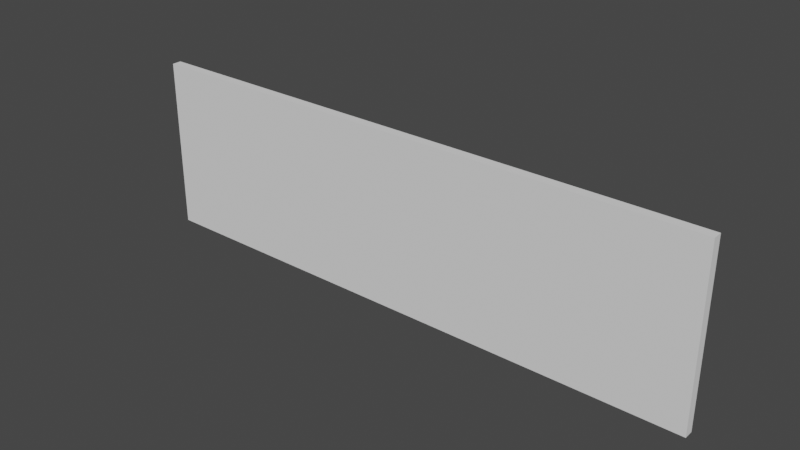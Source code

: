 # Source: ModularStraight.blend  (saved by Blender 3.6.11; exported with 4.5.12 LTS)
import bpy
from mathutils import Matrix  # noqa: F401  (used for matrix-valued properties, if any)

bpy.ops.wm.read_factory_settings(use_empty=True)
scene = bpy.context.scene
scene.name = 'Scene'

# ---- collections
col_collection = bpy.data.collections.new('Collection'); scene.collection.children.link(col_collection)

# ---- world
world_world = bpy.data.worlds.new('World'); scene.world = world_world
world_world.use_nodes = True; world_world.node_tree.nodes.clear()
_N = world_world.node_tree.nodes; _L = world_world.node_tree.links
n0 = _N.new('ShaderNodeOutputWorld'); n0.name = 'World Output'; n0.location = (300, 300)
n1 = _N.new('ShaderNodeBackground'); n1.name = 'Background'; n1.location = (10, 300)
n1.inputs[0].default_value = (0.05088, 0.05088, 0.05088, 1.0)
_L.new(n1.outputs[0], n0.inputs[0])
n0.is_active_output = True
world_world.color = (0.05088, 0.05088, 0.05088)
world_world.use_sun_shadow = False
world_world.sun_shadow_jitter_overblur = 0.0

# ---- meshes
me_cube_005 = bpy.data.meshes.new('Cube.005')
me_cube_005.from_pydata([(-1.0, -1.0, -1.0), (-1.0, -1.0, 1.0), (-1.0, 1.0, -1.0), (-1.0, 1.0, 1.0), (1.0, -1.0, -1.0), (1.0, -1.0, 1.0), (1.0, 1.0, -1.0), (1.0, 1.0, 1.0), (0.9459, 1.0, -1.0), (0.8919, 1.0, -1.0), (0.8378, 1.0, -1.0), (0.7838, 1.0, -1.0), (0.7297, 1.0, -1.0), (0.6757, 1.0, -1.0), (0.6216, 1.0, -1.0), (0.5676, 1.0, -1.0), (0.5135, 1.0, -1.0), (0.4595, 1.0, -1.0), (0.4054, 1.0, -1.0), (0.3514, 1.0, -1.0), (0.2973, 1.0, -1.0), (0.2432, 1.0, -1.0), (0.1892, 1.0, -1.0), (0.1351, 1.0, -1.0), (0.08108, 1.0, -1.0), (0.02703, 1.0, -1.0), (-0.02703, 1.0, -1.0), (-0.08108, 1.0, -1.0), (-0.1351, 1.0, -1.0), (-0.1892, 1.0, -1.0), (-0.2432, 1.0, -1.0), (-0.2973, 1.0, -1.0), (-0.3514, 1.0, -1.0), (-0.4054, 1.0, -1.0), (-0.4595, 1.0, -1.0), (-0.5135, 1.0, -1.0), (-0.5676, 1.0, -1.0), (-0.6216, 1.0, -1.0), (-0.6757, 1.0, -1.0), (-0.7297, 1.0, -1.0), (-0.7838, 1.0, -1.0), (-0.8378, 1.0, -1.0), (-0.8919, 1.0, -1.0), (-0.9459, 1.0, -1.0), (-0.9459, 1.0, 1.0), (-0.8919, 1.0, 1.0), (-0.8378, 1.0, 1.0), (-0.7838, 1.0, 1.0), (-0.7297, 1.0, 1.0), (-0.6757, 1.0, 1.0), (-0.6216, 1.0, 1.0), (-0.5676, 1.0, 1.0), (-0.5135, 1.0, 1.0), (-0.4595, 1.0, 1.0), (-0.4054, 1.0, 1.0), (-0.3514, 1.0, 1.0), (-0.2973, 1.0, 1.0), (-0.2432, 1.0, 1.0), (-0.1892, 1.0, 1.0), (-0.1351, 1.0, 1.0), (-0.08108, 1.0, 1.0), (-0.02703, 1.0, 1.0), (0.02703, 1.0, 1.0), (0.08108, 1.0, 1.0), (0.1351, 1.0, 1.0), (0.1892, 1.0, 1.0), (0.2432, 1.0, 1.0), (0.2973, 1.0, 1.0), (0.3514, 1.0, 1.0), (0.4054, 1.0, 1.0), (0.4595, 1.0, 1.0), (0.5135, 1.0, 1.0), (0.5676, 1.0, 1.0), (0.6216, 1.0, 1.0), (0.6757, 1.0, 1.0), (0.7297, 1.0, 1.0), (0.7838, 1.0, 1.0), (0.8378, 1.0, 1.0), (0.8919, 1.0, 1.0), (0.9459, 1.0, 1.0), (-0.9459, -1.0, -1.0), (-0.8919, -1.0, -1.0), (-0.8378, -1.0, -1.0), (-0.7838, -1.0, -1.0), (-0.7297, -1.0, -1.0), (-0.6757, -1.0, -1.0), (-0.6216, -1.0, -1.0), (-0.5676, -1.0, -1.0), (-0.5135, -1.0, -1.0), (-0.4595, -1.0, -1.0), (-0.4054, -1.0, -1.0), (-0.3514, -1.0, -1.0), (-0.2973, -1.0, -1.0), (-0.2432, -1.0, -1.0), (-0.1892, -1.0, -1.0), (-0.1351, -1.0, -1.0), (-0.08108, -1.0, -1.0), (-0.02703, -1.0, -1.0), (0.02703, -1.0, -1.0), (0.08108, -1.0, -1.0), (0.1351, -1.0, -1.0), (0.1892, -1.0, -1.0), (0.2432, -1.0, -1.0), (0.2973, -1.0, -1.0), (0.3514, -1.0, -1.0), (0.4054, -1.0, -1.0), (0.4595, -1.0, -1.0), (0.5135, -1.0, -1.0), (0.5676, -1.0, -1.0), (0.6216, -1.0, -1.0), (0.6757, -1.0, -1.0), (0.7297, -1.0, -1.0), (0.7838, -1.0, -1.0), (0.8378, -1.0, -1.0), (0.8919, -1.0, -1.0), (0.9459, -1.0, -1.0), (0.9459, -1.0, 1.0), (0.8919, -1.0, 1.0), (0.8378, -1.0, 1.0), (0.7838, -1.0, 1.0), (0.7297, -1.0, 1.0), (0.6757, -1.0, 1.0), (0.6216, -1.0, 1.0), (0.5676, -1.0, 1.0), (0.5135, -1.0, 1.0), (0.4595, -1.0, 1.0), (0.4054, -1.0, 1.0), (0.3514, -1.0, 1.0), (0.2973, -1.0, 1.0), (0.2432, -1.0, 1.0), (0.1892, -1.0, 1.0), (0.1351, -1.0, 1.0), (0.08108, -1.0, 1.0), (0.02703, -1.0, 1.0), (-0.02703, -1.0, 1.0), (-0.08108, -1.0, 1.0), (-0.1351, -1.0, 1.0), (-0.1892, -1.0, 1.0), (-0.2432, -1.0, 1.0), (-0.2973, -1.0, 1.0), (-0.3514, -1.0, 1.0), (-0.4054, -1.0, 1.0), (-0.4595, -1.0, 1.0), (-0.5135, -1.0, 1.0), (-0.5676, -1.0, 1.0), (-0.6216, -1.0, 1.0), (-0.6757, -1.0, 1.0), (-0.7297, -1.0, 1.0), (-0.7838, -1.0, 1.0), (-0.8378, -1.0, 1.0), (-0.8919, -1.0, 1.0), (-0.9459, -1.0, 1.0)], [], [(0, 1, 3, 2), (8, 79, 7, 6), (6, 7, 5, 4), (80, 151, 1, 0), (8, 6, 4, 115), (44, 3, 1, 151), (7, 79, 116, 5), (79, 78, 117, 116), (78, 77, 118, 117), (77, 76, 119, 118), (76, 75, 120, 119), (75, 74, 121, 120), (74, 73, 122, 121), (73, 72, 123, 122), (72, 71, 124, 123), (71, 70, 125, 124), (70, 69, 126, 125), (69, 68, 127, 126), (68, 67, 128, 127), (67, 66, 129, 128), (66, 65, 130, 129), (65, 64, 131, 130), (64, 63, 132, 131), (63, 62, 133, 132), (62, 61, 134, 133), (61, 60, 135, 134), (60, 59, 136, 135), (59, 58, 137, 136), (58, 57, 138, 137), (57, 56, 139, 138), (56, 55, 140, 139), (55, 54, 141, 140), (54, 53, 142, 141), (53, 52, 143, 142), (52, 51, 144, 143), (51, 50, 145, 144), (50, 49, 146, 145), (49, 48, 147, 146), (48, 47, 148, 147), (47, 46, 149, 148), (46, 45, 150, 149), (45, 44, 151, 150), (2, 43, 80, 0), (43, 42, 81, 80), (42, 41, 82, 81), (41, 40, 83, 82), (40, 39, 84, 83), (39, 38, 85, 84), (38, 37, 86, 85), (37, 36, 87, 86), (36, 35, 88, 87), (35, 34, 89, 88), (34, 33, 90, 89), (33, 32, 91, 90), (32, 31, 92, 91), (31, 30, 93, 92), (30, 29, 94, 93), (29, 28, 95, 94), (28, 27, 96, 95), (27, 26, 97, 96), (26, 25, 98, 97), (25, 24, 99, 98), (24, 23, 100, 99), (23, 22, 101, 100), (22, 21, 102, 101), (21, 20, 103, 102), (20, 19, 104, 103), (19, 18, 105, 104), (18, 17, 106, 105), (17, 16, 107, 106), (16, 15, 108, 107), (15, 14, 109, 108), (14, 13, 110, 109), (13, 12, 111, 110), (12, 11, 112, 111), (11, 10, 113, 112), (10, 9, 114, 113), (9, 8, 115, 114), (4, 5, 116, 115), (115, 116, 117, 114), (114, 117, 118, 113), (113, 118, 119, 112), (112, 119, 120, 111), (111, 120, 121, 110), (110, 121, 122, 109), (109, 122, 123, 108), (108, 123, 124, 107), (107, 124, 125, 106), (106, 125, 126, 105), (105, 126, 127, 104), (104, 127, 128, 103), (103, 128, 129, 102), (102, 129, 130, 101), (101, 130, 131, 100), (100, 131, 132, 99), (99, 132, 133, 98), (98, 133, 134, 97), (97, 134, 135, 96), (96, 135, 136, 95), (95, 136, 137, 94), (94, 137, 138, 93), (93, 138, 139, 92), (92, 139, 140, 91), (91, 140, 141, 90), (90, 141, 142, 89), (89, 142, 143, 88), (88, 143, 144, 87), (87, 144, 145, 86), (86, 145, 146, 85), (85, 146, 147, 84), (84, 147, 148, 83), (83, 148, 149, 82), (82, 149, 150, 81), (81, 150, 151, 80), (2, 3, 44, 43), (43, 44, 45, 42), (42, 45, 46, 41), (41, 46, 47, 40), (40, 47, 48, 39), (39, 48, 49, 38), (38, 49, 50, 37), (37, 50, 51, 36), (36, 51, 52, 35), (35, 52, 53, 34), (34, 53, 54, 33), (33, 54, 55, 32), (32, 55, 56, 31), (31, 56, 57, 30), (30, 57, 58, 29), (29, 58, 59, 28), (28, 59, 60, 27), (27, 60, 61, 26), (26, 61, 62, 25), (25, 62, 63, 24), (24, 63, 64, 23), (23, 64, 65, 22), (22, 65, 66, 21), (21, 66, 67, 20), (20, 67, 68, 19), (19, 68, 69, 18), (18, 69, 70, 17), (17, 70, 71, 16), (16, 71, 72, 15), (15, 72, 73, 14), (14, 73, 74, 13), (13, 74, 75, 12), (12, 75, 76, 11), (11, 76, 77, 10), (10, 77, 78, 9), (9, 78, 79, 8)])
_uv = me_cube_005.uv_layers.new(name='UVMap')
_uv.uv.foreach_set('vector', [0.375, 0.0, 0.625, 0.0, 0.625, 0.25, 0.375, 0.25, 0.375, 0.4932, 0.625, 0.4932, 0.625, 0.5, 0.375, 0.5, 0.375, 0.5, 0.625, 0.5, 0.625, 0.75, 0.375, 0.75, 0.375, 0.9932, 0.625, 0.9932, 0.625, 1.0, 0.375, 1.0, 0.3682, 0.5, 0.375, 0.5, 0.375, 0.75, 0.3682, 0.75, 0.8682, 0.5, 0.875, 0.5, 0.875, 0.75, 0.8682, 0.75, 0.625, 0.5, 0.6318, 0.5, 0.6318, 0.75, 0.625, 0.75, 0.6318, 0.5, 0.6385, 0.5, 0.6385, 0.75, 0.6318, 0.75, 0.6385, 0.5, 0.6453, 0.5, 0.6453, 0.75, 0.6385, 0.75, 0.6453, 0.5, 0.652, 0.5, 0.652, 0.75, 0.6453, 0.75, 0.652, 0.5, 0.6588, 0.5, 0.6588, 0.75, 0.652, 0.75, 0.6588, 0.5, 0.6655, 0.5, 0.6655, 0.75, 0.6588, 0.75, 0.6655, 0.5, 0.6723, 0.5, 0.6723, 0.75, 0.6655, 0.75, 0.6723, 0.5, 0.6791, 0.5, 0.6791, 0.75, 0.6723, 0.75, 0.6791, 0.5, 0.6858, 0.5, 0.6858, 0.75, 0.6791, 0.75, 0.6858, 0.5, 0.6926, 0.5, 0.6926, 0.75, 0.6858, 0.75, 0.6926, 0.5, 0.6993, 0.5, 0.6993, 0.75, 0.6926, 0.75, 0.6993, 0.5, 0.7061, 0.5, 0.7061, 0.75, 0.6993, 0.75, 0.7061, 0.5, 0.7128, 0.5, 0.7128, 0.75, 0.7061, 0.75, 0.7128, 0.5, 0.7196, 0.5, 0.7196, 0.75, 0.7128, 0.75, 0.7196, 0.5, 0.7264, 0.5, 0.7264, 0.75, 0.7196, 0.75, 0.7264, 0.5, 0.7331, 0.5, 0.7331, 0.75, 0.7264, 0.75, 0.7331, 0.5, 0.7399, 0.5, 0.7399, 0.75, 0.7331, 0.75, 0.7399, 0.5, 0.7466, 0.5, 0.7466, 0.75, 0.7399, 0.75, 0.7466, 0.5, 0.7534, 0.5, 0.7534, 0.75, 0.7466, 0.75, 0.7534, 0.5, 0.7601, 0.5, 0.7601, 0.75, 0.7534, 0.75, 0.7601, 0.5, 0.7669, 0.5, 0.7669, 0.75, 0.7601, 0.75, 0.7669, 0.5, 0.7736, 0.5, 0.7736, 0.75, 0.7669, 0.75, 0.7736, 0.5, 0.7804, 0.5, 0.7804, 0.75, 0.7736, 0.75, 0.7804, 0.5, 0.7872, 0.5, 0.7872, 0.75, 0.7804, 0.75, 0.7872, 0.5, 0.7939, 0.5, 0.7939, 0.75, 0.7872, 0.75, 0.7939, 0.5, 0.8007, 0.5, 0.8007, 0.75, 0.7939, 0.75, 0.8007, 0.5, 0.8074, 0.5, 0.8074, 0.75, 0.8007, 0.75, 0.8074, 0.5, 0.8142, 0.5, 0.8142, 0.75, 0.8074, 0.75, 0.8142, 0.5, 0.8209, 0.5, 0.8209, 0.75, 0.8142, 0.75, 0.8209, 0.5, 0.8277, 0.5, 0.8277, 0.75, 0.8209, 0.75, 0.8277, 0.5, 0.8345, 0.5, 0.8345, 0.75, 0.8277, 0.75, 0.8345, 0.5, 0.8412, 0.5, 0.8412, 0.75, 0.8345, 0.75, 0.8412, 0.5, 0.848, 0.5, 0.848, 0.75, 0.8412, 0.75, 0.848, 0.5, 0.8547, 0.5, 0.8547, 0.75, 0.848, 0.75, 0.8547, 0.5, 0.8615, 0.5, 0.8615, 0.75, 0.8547, 0.75, 0.8615, 0.5, 0.8682, 0.5, 0.8682, 0.75, 0.8615, 0.75, 0.125, 0.5, 0.1318, 0.5, 0.1318, 0.75, 0.125, 0.75, 0.1318, 0.5, 0.1385, 0.5, 0.1385, 0.75, 0.1318, 0.75, 0.1385, 0.5, 0.1453, 0.5, 0.1453, 0.75, 0.1385, 0.75, 0.1453, 0.5, 0.152, 0.5, 0.152, 0.75, 0.1453, 0.75, 0.152, 0.5, 0.1588, 0.5, 0.1588, 0.75, 0.152, 0.75, 0.1588, 0.5, 0.1655, 0.5, 0.1655, 0.75, 0.1588, 0.75, 0.1655, 0.5, 0.1723, 0.5, 0.1723, 0.75, 0.1655, 0.75, 0.1723, 0.5, 0.1791, 0.5, 0.1791, 0.75, 0.1723, 0.75, 0.1791, 0.5, 0.1858, 0.5, 0.1858, 0.75, 0.1791, 0.75, 0.1858, 0.5, 0.1926, 0.5, 0.1926, 0.75, 0.1858, 0.75, 0.1926, 0.5, 0.1993, 0.5, 0.1993, 0.75, 0.1926, 0.75, 0.1993, 0.5, 0.2061, 0.5, 0.2061, 0.75, 0.1993, 0.75, 0.2061, 0.5, 0.2128, 0.5, 0.2128, 0.75, 0.2061, 0.75, 0.2128, 0.5, 0.2196, 0.5, 0.2196, 0.75, 0.2128, 0.75, 0.2196, 0.5, 0.2264, 0.5, 0.2264, 0.75, 0.2196, 0.75, 0.2264, 0.5, 0.2331, 0.5, 0.2331, 0.75, 0.2264, 0.75, 0.2331, 0.5, 0.2399, 0.5, 0.2399, 0.75, 0.2331, 0.75, 0.2399, 0.5, 0.2466, 0.5, 0.2466, 0.75, 0.2399, 0.75, 0.2466, 0.5, 0.2534, 0.5, 0.2534, 0.75, 0.2466, 0.75, 0.2534, 0.5, 0.2601, 0.5, 0.2601, 0.75, 0.2534, 0.75, 0.2601, 0.5, 0.2669, 0.5, 0.2669, 0.75, 0.2601, 0.75, 0.2669, 0.5, 0.2736, 0.5, 0.2736, 0.75, 0.2669, 0.75, 0.2736, 0.5, 0.2804, 0.5, 0.2804, 0.75, 0.2736, 0.75, 0.2804, 0.5, 0.2872, 0.5, 0.2872, 0.75, 0.2804, 0.75, 0.2872, 0.5, 0.2939, 0.5, 0.2939, 0.75, 0.2872, 0.75, 0.2939, 0.5, 0.3007, 0.5, 0.3007, 0.75, 0.2939, 0.75, 0.3007, 0.5, 0.3074, 0.5, 0.3074, 0.75, 0.3007, 0.75, 0.3074, 0.5, 0.3142, 0.5, 0.3142, 0.75, 0.3074, 0.75, 0.3142, 0.5, 0.3209, 0.5, 0.3209, 0.75, 0.3142, 0.75, 0.3209, 0.5, 0.3277, 0.5, 0.3277, 0.75, 0.3209, 0.75, 0.3277, 0.5, 0.3345, 0.5, 0.3345, 0.75, 0.3277, 0.75, 0.3345, 0.5, 0.3412, 0.5, 0.3412, 0.75, 0.3345, 0.75, 0.3412, 0.5, 0.348, 0.5, 0.348, 0.75, 0.3412, 0.75, 0.348, 0.5, 0.3547, 0.5, 0.3547, 0.75, 0.348, 0.75, 0.3547, 0.5, 0.3615, 0.5, 0.3615, 0.75, 0.3547, 0.75, 0.3615, 0.5, 0.3682, 0.5, 0.3682, 0.75, 0.3615, 0.75, 0.375, 0.75, 0.625, 0.75, 0.625, 0.7568, 0.375, 0.7568, 0.375, 0.7568, 0.625, 0.7568, 0.625, 0.7635, 0.375, 0.7635, 0.375, 0.7635, 0.625, 0.7635, 0.625, 0.7703, 0.375, 0.7703, 0.375, 0.7703, 0.625, 0.7703, 0.625, 0.777, 0.375, 0.777, 0.375, 0.777, 0.625, 0.777, 0.625, 0.7838, 0.375, 0.7838, 0.375, 0.7838, 0.625, 0.7838, 0.625, 0.7905, 0.375, 0.7905, 0.375, 0.7905, 0.625, 0.7905, 0.625, 0.7973, 0.375, 0.7973, 0.375, 0.7973, 0.625, 0.7973, 0.625, 0.8041, 0.375, 0.8041, 0.375, 0.8041, 0.625, 0.8041, 0.625, 0.8108, 0.375, 0.8108, 0.375, 0.8108, 0.625, 0.8108, 0.625, 0.8176, 0.375, 0.8176, 0.375, 0.8176, 0.625, 0.8176, 0.625, 0.8243, 0.375, 0.8243, 0.375, 0.8243, 0.625, 0.8243, 0.625, 0.8311, 0.375, 0.8311, 0.375, 0.8311, 0.625, 0.8311, 0.625, 0.8378, 0.375, 0.8378, 0.375, 0.8378, 0.625, 0.8378, 0.625, 0.8446, 0.375, 0.8446, 0.375, 0.8446, 0.625, 0.8446, 0.625, 0.8514, 0.375, 0.8514, 0.375, 0.8514, 0.625, 0.8514, 0.625, 0.8581, 0.375, 0.8581, 0.375, 0.8581, 0.625, 0.8581, 0.625, 0.8649, 0.375, 0.8649, 0.375, 0.8649, 0.625, 0.8649, 0.625, 0.8716, 0.375, 0.8716, 0.375, 0.8716, 0.625, 0.8716, 0.625, 0.8784, 0.375, 0.8784, 0.375, 0.8784, 0.625, 0.8784, 0.625, 0.8851, 0.375, 0.8851, 0.375, 0.8851, 0.625, 0.8851, 0.625, 0.8919, 0.375, 0.8919, 0.375, 0.8919, 0.625, 0.8919, 0.625, 0.8986, 0.375, 0.8986, 0.375, 0.8986, 0.625, 0.8986, 0.625, 0.9054, 0.375, 0.9054, 0.375, 0.9054, 0.625, 0.9054, 0.625, 0.9122, 0.375, 0.9122, 0.375, 0.9122, 0.625, 0.9122, 0.625, 0.9189, 0.375, 0.9189, 0.375, 0.9189, 0.625, 0.9189, 0.625, 0.9257, 0.375, 0.9257, 0.375, 0.9257, 0.625, 0.9257, 0.625, 0.9324, 0.375, 0.9324, 0.375, 0.9324, 0.625, 0.9324, 0.625, 0.9392, 0.375, 0.9392, 0.375, 0.9392, 0.625, 0.9392, 0.625, 0.9459, 0.375, 0.9459, 0.375, 0.9459, 0.625, 0.9459, 0.625, 0.9527, 0.375, 0.9527, 0.375, 0.9527, 0.625, 0.9527, 0.625, 0.9595, 0.375, 0.9595, 0.375, 0.9595, 0.625, 0.9595, 0.625, 0.9662, 0.375, 0.9662, 0.375, 0.9662, 0.625, 0.9662, 0.625, 0.973, 0.375, 0.973, 0.375, 0.973, 0.625, 0.973, 0.625, 0.9797, 0.375, 0.9797, 0.375, 0.9797, 0.625, 0.9797, 0.625, 0.9865, 0.375, 0.9865, 0.375, 0.9865, 0.625, 0.9865, 0.625, 0.9932, 0.375, 0.9932, 0.375, 0.25, 0.625, 0.25, 0.625, 0.2568, 0.375, 0.2568, 0.375, 0.2568, 0.625, 0.2568, 0.625, 0.2635, 0.375, 0.2635, 0.375, 0.2635, 0.625, 0.2635, 0.625, 0.2703, 0.375, 0.2703, 0.375, 0.2703, 0.625, 0.2703, 0.625, 0.277, 0.375, 0.277, 0.375, 0.277, 0.625, 0.277, 0.625, 0.2838, 0.375, 0.2838, 0.375, 0.2838, 0.625, 0.2838, 0.625, 0.2905, 0.375, 0.2905, 0.375, 0.2905, 0.625, 0.2905, 0.625, 0.2973, 0.375, 0.2973, 0.375, 0.2973, 0.625, 0.2973, 0.625, 0.3041, 0.375, 0.3041, 0.375, 0.3041, 0.625, 0.3041, 0.625, 0.3108, 0.375, 0.3108, 0.375, 0.3108, 0.625, 0.3108, 0.625, 0.3176, 0.375, 0.3176, 0.375, 0.3176, 0.625, 0.3176, 0.625, 0.3243, 0.375, 0.3243, 0.375, 0.3243, 0.625, 0.3243, 0.625, 0.3311, 0.375, 0.3311, 0.375, 0.3311, 0.625, 0.3311, 0.625, 0.3378, 0.375, 0.3378, 0.375, 0.3378, 0.625, 0.3378, 0.625, 0.3446, 0.375, 0.3446, 0.375, 0.3446, 0.625, 0.3446, 0.625, 0.3514, 0.375, 0.3514, 0.375, 0.3514, 0.625, 0.3514, 0.625, 0.3581, 0.375, 0.3581, 0.375, 0.3581, 0.625, 0.3581, 0.625, 0.3649, 0.375, 0.3649, 0.375, 0.3649, 0.625, 0.3649, 0.625, 0.3716, 0.375, 0.3716, 0.375, 0.3716, 0.625, 0.3716, 0.625, 0.3784, 0.375, 0.3784, 0.375, 0.3784, 0.625, 0.3784, 0.625, 0.3851, 0.375, 0.3851, 0.375, 0.3851, 0.625, 0.3851, 0.625, 0.3919, 0.375, 0.3919, 0.375, 0.3919, 0.625, 0.3919, 0.625, 0.3986, 0.375, 0.3986, 0.375, 0.3986, 0.625, 0.3986, 0.625, 0.4054, 0.375, 0.4054, 0.375, 0.4054, 0.625, 0.4054, 0.625, 0.4122, 0.375, 0.4122, 0.375, 0.4122, 0.625, 0.4122, 0.625, 0.4189, 0.375, 0.4189, 0.375, 0.4189, 0.625, 0.4189, 0.625, 0.4257, 0.375, 0.4257, 0.375, 0.4257, 0.625, 0.4257, 0.625, 0.4324, 0.375, 0.4324, 0.375, 0.4324, 0.625, 0.4324, 0.625, 0.4392, 0.375, 0.4392, 0.375, 0.4392, 0.625, 0.4392, 0.625, 0.4459, 0.375, 0.4459, 0.375, 0.4459, 0.625, 0.4459, 0.625, 0.4527, 0.375, 0.4527, 0.375, 0.4527, 0.625, 0.4527, 0.625, 0.4595, 0.375, 0.4595, 0.375, 0.4595, 0.625, 0.4595, 0.625, 0.4662, 0.375, 0.4662, 0.375, 0.4662, 0.625, 0.4662, 0.625, 0.473, 0.375, 0.473, 0.375, 0.473, 0.625, 0.473, 0.625, 0.4797, 0.375, 0.4797, 0.375, 0.4797, 0.625, 0.4797, 0.625, 0.4865, 0.375, 0.4865, 0.375, 0.4865, 0.625, 0.4865, 0.625, 0.4932, 0.375, 0.4932])
me_cube_005.update()

# ---- objects
ob_cube = bpy.data.objects.new('Cube', me_cube_005)
ob_empty = bpy.data.objects.new('Empty', None)

# ---- transforms, parenting, visibility, modifiers, constraints
ob_cube.location = (0.0, 0.0, 0.0)
ob_cube.scale = (10.0, 0.1631, 3.0)
_m = ob_cube.modifiers.new('SimpleDeform', 'SIMPLE_DEFORM')
_m.deform_method = 'BEND'
_m.deform_axis = 'Z'
_m.origin = ob_empty
_m.factor = 0.0
_m.angle = 0.0
ob_empty.location = (0.0, 0.0, 0.0)
ob_empty.empty_display_type = 'ARROWS'

# ---- collection membership
col_collection.objects.link(ob_cube)
col_collection.objects.link(ob_empty)

# ---- scene / render settings (as saved in the file)
scene.frame_start = 1; scene.frame_end = 250; scene.frame_set(1)
scene.render.engine = 'BLENDER_EEVEE_NEXT'
scene.cycles.sampling_pattern = 'TABULATED_SOBOL'
scene.view_settings.view_transform = 'Filmic'
bpy.context.view_layer.update()

# ---- added for rendering (the .blend has no active camera and no usable light): camera, sun
cam_auto = bpy.data.cameras.new('AutoCamera')
cam_auto.lens = 50.0
cam_auto.sensor_width = 36.0
cam_auto.clip_end = 1000.0
ob_auto_camera = bpy.data.objects.new('AutoCamera', cam_auto)
scene.collection.objects.link(ob_auto_camera)
ob_auto_camera.location = (19.3216, -23.1859, 15.4573)
ob_auto_camera.rotation_euler = (1.09748, -7.21219e-08, 0.694738)
scene.camera = ob_auto_camera
light_auto_sun = bpy.data.lights.new('AutoSun', 'SUN')
light_auto_sun.energy = 3.0
light_auto_sun.angle = 0.0523599
ob_auto_sun = bpy.data.objects.new('AutoSun', light_auto_sun)
scene.collection.objects.link(ob_auto_sun)
ob_auto_sun.rotation_euler = (0.872665, 0.174533, 0.523599)
bpy.context.view_layer.update()
